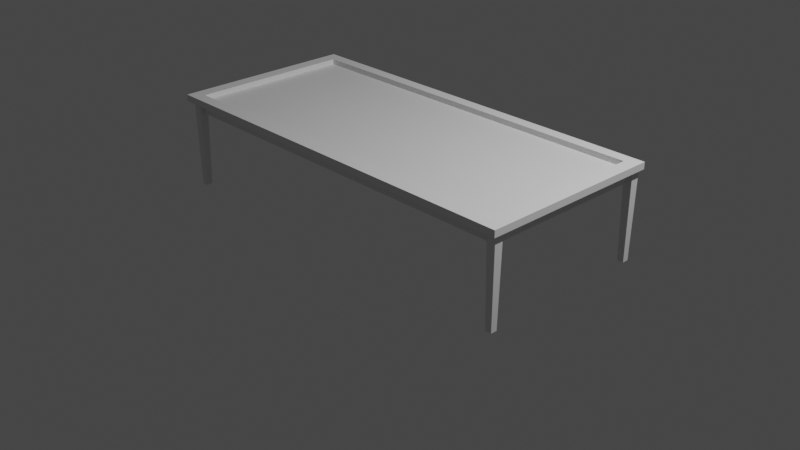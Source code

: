 # Source: Comedor00.blend  (saved by Blender 3.6.13; exported with 4.5.12 LTS)
import bpy
from mathutils import Matrix  # noqa: F401  (used for matrix-valued properties, if any)

bpy.ops.wm.read_factory_settings(use_empty=True)
scene = bpy.context.scene
scene.name = 'Scene'

# ---- collections
col_collection = bpy.data.collections.new('Collection'); scene.collection.children.link(col_collection)

# ---- materials (node trees are filled in below, after node groups)
mat_material = bpy.data.materials.new('Material')
mat_material.alpha_threshold = 0.0
mat_material.use_transparent_shadow = False
mat_material.roughness = 0.5
mat_material.line_color = (0.0, 0.0, 0.0, 1.0)

# ---- material node trees
mat_material.use_nodes = True; mat_material.node_tree.nodes.clear()
_N = mat_material.node_tree.nodes; _L = mat_material.node_tree.links
n0 = _N.new('ShaderNodeOutputMaterial'); n0.name = 'Material Output'; n0.location = (300, 300)
n1 = _N.new('ShaderNodeBsdfPrincipled'); n1.name = 'Principled BSDF'; n1.location = (10, 300)
n1.distribution = 'GGX'
n1.subsurface_method = 'RANDOM_WALK_SKIN'
n1.inputs[3].default_value = 1.45
n1.inputs[27].default_value = (0.0, 0.0, 0.0, 1.0)
n1.inputs[28].default_value = 1.0
_L.new(n1.outputs[0], n0.inputs[0])
n0.is_active_output = True

# ---- world
world_world = bpy.data.worlds.new('World'); scene.world = world_world
world_world.use_nodes = True; world_world.node_tree.nodes.clear()
_N = world_world.node_tree.nodes; _L = world_world.node_tree.links
n0 = _N.new('ShaderNodeOutputWorld'); n0.name = 'World Output'; n0.location = (300, 300)
n1 = _N.new('ShaderNodeBackground'); n1.name = 'Background'; n1.location = (10, 300)
n1.inputs[0].default_value = (0.05088, 0.05088, 0.05088, 1.0)
_L.new(n1.outputs[0], n0.inputs[0])
n0.is_active_output = True
world_world.color = (0.05088, 0.05088, 0.05088)
world_world.use_sun_shadow = False
world_world.sun_shadow_jitter_overblur = 0.0

# ---- cameras
cam_camera = bpy.data.cameras.new('Camera')
cam_camera.clip_end = 100.0
cam_camera.ortho_scale = 7.314

# ---- lights
light_light = bpy.data.lights.new('Light', 'POINT')
light_light.transmission_factor = 0.0
light_light.energy = 1000.0
light_light.shadow_soft_size = 0.1
light_light.shadow_maximum_resolution = 0.006
light_light.use_absolute_resolution = True

# ---- meshes
me_cube = bpy.data.meshes.new('Cube')
me_cube.from_pydata([(0.9347, 0.8759, 0.09322), (1.0, 1.0, -1.0), (0.9347, -0.8759, 0.09322), (1.0, -1.0, -1.0), (-0.9347, 0.8759, 0.09322), (-1.0, 1.0, -1.0), (-0.9347, -0.8759, 0.09322), (-1.0, -1.0, -1.0), (1.0, -1.0, 0.09322), (-1.0, -1.0, 0.09322), (1.0, 1.0, 0.09322), (-1.0, 1.0, 0.09322), (0.9347, -0.8759, -0.7759), (-0.9347, -0.8759, -0.7759), (0.9347, 0.8759, -0.7759), (-0.9347, 0.8759, -0.7759)], [], [(0, 4, 15, 14), (3, 8, 9, 7), (7, 9, 11, 5), (5, 1, 3, 7), (1, 10, 8, 3), (5, 11, 10, 1), (2, 6, 9, 8), (0, 2, 8, 10), (6, 4, 11, 9), (4, 0, 10, 11), (14, 15, 13, 12), (2, 0, 14, 12), (4, 6, 13, 15), (6, 2, 12, 13)])
_uv = me_cube.uv_layers.new(name='UVMap')
_uv.uv.foreach_set('vector', [0.6405, 0.5155, 0.8595, 0.5155, 0.8595, 0.5155, 0.6405, 0.5155, 0.375, 0.75, 0.625, 0.75, 0.625, 1.0, 0.375, 1.0, 0.375, 0.0, 0.625, 0.0, 0.625, 0.25, 0.375, 0.25, 0.125, 0.5, 0.375, 0.5, 0.375, 0.75, 0.125, 0.75, 0.375, 0.5, 0.625, 0.5, 0.625, 0.75, 0.375, 0.75, 0.375, 0.25, 0.625, 0.25, 0.625, 0.5, 0.375, 0.5, 0.6405, 0.7345, 0.8595, 0.7345, 0.875, 0.75, 0.625, 0.75, 0.6405, 0.5155, 0.6405, 0.7345, 0.625, 0.75, 0.625, 0.5, 0.8595, 0.7345, 0.8595, 0.5155, 0.875, 0.5, 0.875, 0.75, 0.8595, 0.5155, 0.6405, 0.5155, 0.625, 0.5, 0.875, 0.5, 0.6405, 0.5155, 0.8595, 0.5155, 0.8595, 0.7345, 0.6405, 0.7345, 0.6405, 0.7345, 0.6405, 0.5155, 0.6405, 0.5155, 0.6405, 0.7345, 0.8595, 0.5155, 0.8595, 0.7345, 0.8595, 0.7345, 0.8595, 0.5155, 0.8595, 0.7345, 0.6405, 0.7345, 0.6405, 0.7345, 0.8595, 0.7345])
me_cube.materials.append(mat_material)
me_cube.use_mirror_vertex_groups = False
me_cube.update()
me_cubo = bpy.data.meshes.new('Cubo')
me_cubo.from_pydata([(-0.7167, -0.7167, -19.13), (-1.0, -1.0, 1.0), (-0.7167, 0.7167, -19.13), (-1.0, 1.0, 1.0), (0.7167, -0.7167, -19.13), (1.0, -1.0, 1.0), (0.7167, 0.7167, -19.13), (1.0, 1.0, 1.0)], [], [(0, 1, 3, 2), (2, 3, 7, 6), (6, 7, 5, 4), (4, 5, 1, 0), (2, 6, 4, 0), (7, 3, 1, 5)])
_uv = me_cubo.uv_layers.new(name='MapaUV')
_uv.uv.foreach_set('vector', [0.375, 0.0, 0.625, 0.0, 0.625, 0.25, 0.375, 0.25, 0.375, 0.25, 0.625, 0.25, 0.625, 0.5, 0.375, 0.5, 0.375, 0.5, 0.625, 0.5, 0.625, 0.75, 0.375, 0.75, 0.375, 0.75, 0.625, 0.75, 0.625, 1.0, 0.375, 1.0, 0.125, 0.5, 0.375, 0.5, 0.375, 0.75, 0.125, 0.75, 0.625, 0.5, 0.875, 0.5, 0.875, 0.75, 0.625, 0.75])
me_cubo.update()
me_cubo_001 = bpy.data.meshes.new('Cubo.001')
me_cubo_001.from_pydata([(-0.7167, -0.7167, -19.13), (-1.0, -1.0, 1.0), (-0.7167, 0.7167, -19.13), (-1.0, 1.0, 1.0), (0.7167, -0.7167, -19.13), (1.0, -1.0, 1.0), (0.7167, 0.7167, -19.13), (1.0, 1.0, 1.0)], [], [(0, 1, 3, 2), (2, 3, 7, 6), (6, 7, 5, 4), (4, 5, 1, 0), (2, 6, 4, 0), (7, 3, 1, 5)])
_uv = me_cubo_001.uv_layers.new(name='MapaUV')
_uv.uv.foreach_set('vector', [0.375, 0.0, 0.625, 0.0, 0.625, 0.25, 0.375, 0.25, 0.375, 0.25, 0.625, 0.25, 0.625, 0.5, 0.375, 0.5, 0.375, 0.5, 0.625, 0.5, 0.625, 0.75, 0.375, 0.75, 0.375, 0.75, 0.625, 0.75, 0.625, 1.0, 0.375, 1.0, 0.125, 0.5, 0.375, 0.5, 0.375, 0.75, 0.125, 0.75, 0.625, 0.5, 0.875, 0.5, 0.875, 0.75, 0.625, 0.75])
me_cubo_001.update()
me_cubo_002 = bpy.data.meshes.new('Cubo.002')
me_cubo_002.from_pydata([(-0.7167, -0.7167, -19.13), (-1.0, -1.0, 1.0), (-0.7167, 0.7167, -19.13), (-1.0, 1.0, 1.0), (0.7167, -0.7167, -19.13), (1.0, -1.0, 1.0), (0.7167, 0.7167, -19.13), (1.0, 1.0, 1.0)], [], [(0, 1, 3, 2), (2, 3, 7, 6), (6, 7, 5, 4), (4, 5, 1, 0), (2, 6, 4, 0), (7, 3, 1, 5)])
_uv = me_cubo_002.uv_layers.new(name='MapaUV')
_uv.uv.foreach_set('vector', [0.375, 0.0, 0.625, 0.0, 0.625, 0.25, 0.375, 0.25, 0.375, 0.25, 0.625, 0.25, 0.625, 0.5, 0.375, 0.5, 0.375, 0.5, 0.625, 0.5, 0.625, 0.75, 0.375, 0.75, 0.375, 0.75, 0.625, 0.75, 0.625, 1.0, 0.375, 1.0, 0.125, 0.5, 0.375, 0.5, 0.375, 0.75, 0.125, 0.75, 0.625, 0.5, 0.875, 0.5, 0.875, 0.75, 0.625, 0.75])
me_cubo_002.update()
me_cubo_003 = bpy.data.meshes.new('Cubo.003')
me_cubo_003.from_pydata([(-0.7167, -0.7167, -19.13), (-1.0, -1.0, 1.0), (-0.7167, 0.7167, -19.13), (-1.0, 1.0, 1.0), (0.7167, -0.7167, -19.13), (1.0, -1.0, 1.0), (0.7167, 0.7167, -19.13), (1.0, 1.0, 1.0)], [], [(0, 1, 3, 2), (2, 3, 7, 6), (6, 7, 5, 4), (4, 5, 1, 0), (2, 6, 4, 0), (7, 3, 1, 5)])
_uv = me_cubo_003.uv_layers.new(name='MapaUV')
_uv.uv.foreach_set('vector', [0.375, 0.0, 0.625, 0.0, 0.625, 0.25, 0.375, 0.25, 0.375, 0.25, 0.625, 0.25, 0.625, 0.5, 0.375, 0.5, 0.375, 0.5, 0.625, 0.5, 0.625, 0.75, 0.375, 0.75, 0.375, 0.75, 0.625, 0.75, 0.625, 1.0, 0.375, 1.0, 0.125, 0.5, 0.375, 0.5, 0.375, 0.75, 0.125, 0.75, 0.625, 0.5, 0.875, 0.5, 0.875, 0.75, 0.625, 0.75])
me_cubo_003.update()
me_cube_001 = bpy.data.meshes.new('Cube.001')
me_cube_001.from_pydata([(1.0, 1.0, 1.0), (1.012, 1.012, -1.0), (1.0, -1.0, 1.0), (1.012, -1.012, -1.0), (-1.0, 1.0, 1.0), (-1.012, 1.012, -1.0), (-1.0, -1.0, 1.0), (-1.012, -1.012, -1.0)], [], [(0, 4, 6, 2), (3, 2, 6, 7), (7, 6, 4, 5), (5, 1, 3, 7), (1, 0, 2, 3), (5, 4, 0, 1)])
_uv = me_cube_001.uv_layers.new(name='UVMap')
_uv.uv.foreach_set('vector', [0.625, 0.5, 0.875, 0.5, 0.875, 0.75, 0.625, 0.75, 0.375, 0.75, 0.625, 0.75, 0.625, 1.0, 0.375, 1.0, 0.375, 0.0, 0.625, 0.0, 0.625, 0.25, 0.375, 0.25, 0.125, 0.5, 0.375, 0.5, 0.375, 0.75, 0.125, 0.75, 0.375, 0.5, 0.625, 0.5, 0.625, 0.75, 0.375, 0.75, 0.375, 0.25, 0.625, 0.25, 0.625, 0.5, 0.375, 0.5])
me_cube_001.materials.append(mat_material)
me_cube_001.use_mirror_vertex_groups = False
me_cube_001.update()

# ---- objects
ob_cube = bpy.data.objects.new('Cube', me_cube)
ob_light = bpy.data.objects.new('Light', light_light)
ob_camera = bpy.data.objects.new('Camera', cam_camera)
ob_cubo = bpy.data.objects.new('Cubo', me_cubo)
ob_cubo_001 = bpy.data.objects.new('Cubo.001', me_cubo_001)
ob_cubo_002 = bpy.data.objects.new('Cubo.002', me_cubo_002)
ob_cubo_003 = bpy.data.objects.new('Cubo.003', me_cubo_003)
ob_cube_001 = bpy.data.objects.new('Cube.001', me_cube_001)

# ---- transforms, parenting, visibility, modifiers, constraints
ob_cube.location = (0.0, 0.0, 1.001)
ob_cube.scale = (2.166, 1.0, 0.06591)
ob_cube.lock_rotations_4d = False
ob_cube.empty_display_type = 'ARROWS'
ob_cube.lineart.crease_threshold = 0.0
ob_light.location = (4.076, 1.005, 5.904)
ob_light.rotation_euler = (0.6503, 0.05522, 1.866)
ob_light.lock_rotations_4d = False
ob_light.empty_display_type = 'ARROWS'
ob_light.color = (0.0, 0.0, 0.0, 0.0)
ob_light.lineart.crease_threshold = 0.0
ob_camera.location = (7.359, -6.926, 4.958)
ob_camera.rotation_euler = (1.109, 0.0, 0.8149)
ob_camera.lock_rotations_4d = False
ob_camera.empty_display_type = 'ARROWS'
ob_camera.color = (0.0, 0.0, 0.0, 0.0)
ob_camera.display_type = 'WIRE'
ob_camera.lineart.crease_threshold = 0.0
ob_cubo.location = (2.086, 0.9211, 0.9031)
ob_cubo.scale = (0.04719, 0.04719, 0.04719)
ob_cubo_001.location = (2.086, -0.906, 0.9031)
ob_cubo_001.scale = (0.04719, 0.04719, 0.04719)
ob_cubo_002.location = (-2.06, 0.9211, 0.9031)
ob_cubo_002.scale = (0.04719, 0.04719, 0.04719)
ob_cubo_003.location = (-2.06, -0.906, 0.9031)
ob_cubo_003.scale = (0.04719, 0.04719, 0.04719)
ob_cube_001.location = (0.0, 0.0, 0.8788)
ob_cube_001.scale = (2.068, 0.8977, 0.05917)
ob_cube_001.lock_rotations_4d = False
ob_cube_001.empty_display_type = 'ARROWS'
ob_cube_001.lineart.crease_threshold = 0.0

# ---- collection membership
col_collection.objects.link(ob_cube)
col_collection.objects.link(ob_light)
col_collection.objects.link(ob_camera)
col_collection.objects.link(ob_cubo)
col_collection.objects.link(ob_cubo_001)
col_collection.objects.link(ob_cubo_002)
col_collection.objects.link(ob_cubo_003)
col_collection.objects.link(ob_cube_001)

# ---- scene / render settings (as saved in the file)
scene.camera = ob_camera
scene.frame_start = 1; scene.frame_end = 250; scene.frame_set(1)
scene.render.engine = 'BLENDER_EEVEE_NEXT'
scene.cycles.sampling_pattern = 'TABULATED_SOBOL'
scene.view_settings.view_transform = 'Filmic'
bpy.context.view_layer.update()
